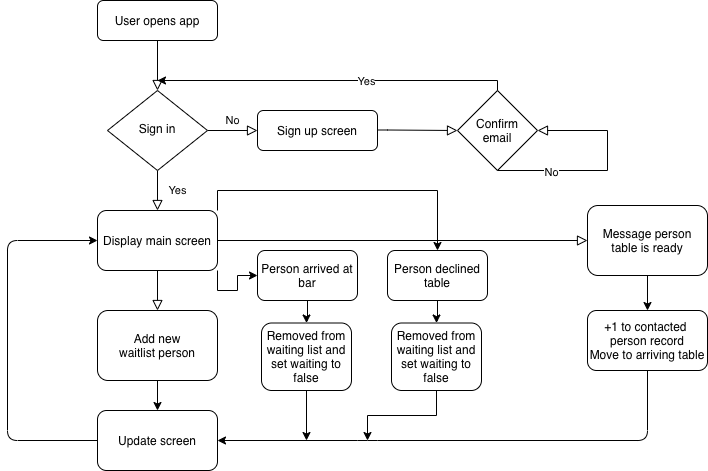

The diagram above was exported from draw.io. Its source (the exported page's mxGraphModel, read from the mxfile embedded in the PNG):
<mxGraphModel dx="694" dy="860" grid="1" gridSize="10" guides="1" tooltips="1" connect="1" arrows="1" fold="1" page="1" pageScale="1" pageWidth="827" pageHeight="1169" math="0" shadow="0">
  <root>
    <mxCell id="WIyWlLk6GJQsqaUBKTNV-0" />
    <mxCell id="WIyWlLk6GJQsqaUBKTNV-1" parent="WIyWlLk6GJQsqaUBKTNV-0" />
    <mxCell id="WIyWlLk6GJQsqaUBKTNV-2" value="" style="rounded=0;html=1;jettySize=auto;orthogonalLoop=1;fontSize=11;endArrow=block;endFill=0;endSize=8;strokeWidth=1;shadow=0;labelBackgroundColor=none;edgeStyle=orthogonalEdgeStyle;" parent="WIyWlLk6GJQsqaUBKTNV-1" source="WIyWlLk6GJQsqaUBKTNV-3" target="WIyWlLk6GJQsqaUBKTNV-6" edge="1">
      <mxGeometry relative="1" as="geometry" />
    </mxCell>
    <mxCell id="WIyWlLk6GJQsqaUBKTNV-3" value="User opens app" style="rounded=1;whiteSpace=wrap;html=1;fontSize=12;glass=0;strokeWidth=1;shadow=0;" parent="WIyWlLk6GJQsqaUBKTNV-1" vertex="1">
      <mxGeometry x="160" y="80" width="120" height="40" as="geometry" />
    </mxCell>
    <mxCell id="WIyWlLk6GJQsqaUBKTNV-4" value="Yes" style="rounded=0;html=1;jettySize=auto;orthogonalLoop=1;fontSize=11;endArrow=block;endFill=0;endSize=8;strokeWidth=1;shadow=0;labelBackgroundColor=none;edgeStyle=orthogonalEdgeStyle;" parent="WIyWlLk6GJQsqaUBKTNV-1" source="WIyWlLk6GJQsqaUBKTNV-6" edge="1">
      <mxGeometry y="20" relative="1" as="geometry">
        <mxPoint as="offset" />
        <mxPoint x="220" y="290" as="targetPoint" />
      </mxGeometry>
    </mxCell>
    <mxCell id="WIyWlLk6GJQsqaUBKTNV-5" value="No" style="edgeStyle=orthogonalEdgeStyle;rounded=0;html=1;jettySize=auto;orthogonalLoop=1;fontSize=11;endArrow=block;endFill=0;endSize=8;strokeWidth=1;shadow=0;labelBackgroundColor=none;" parent="WIyWlLk6GJQsqaUBKTNV-1" source="WIyWlLk6GJQsqaUBKTNV-6" target="WIyWlLk6GJQsqaUBKTNV-7" edge="1">
      <mxGeometry y="10" relative="1" as="geometry">
        <mxPoint as="offset" />
      </mxGeometry>
    </mxCell>
    <mxCell id="WIyWlLk6GJQsqaUBKTNV-6" value="Sign in" style="rhombus;whiteSpace=wrap;html=1;shadow=0;fontFamily=Helvetica;fontSize=12;align=center;strokeWidth=1;spacing=6;spacingTop=-4;" parent="WIyWlLk6GJQsqaUBKTNV-1" vertex="1">
      <mxGeometry x="170" y="170" width="100" height="80" as="geometry" />
    </mxCell>
    <mxCell id="WIyWlLk6GJQsqaUBKTNV-7" value="Sign up screen" style="rounded=1;whiteSpace=wrap;html=1;fontSize=12;glass=0;strokeWidth=1;shadow=0;" parent="WIyWlLk6GJQsqaUBKTNV-1" vertex="1">
      <mxGeometry x="320" y="190" width="120" height="40" as="geometry" />
    </mxCell>
    <mxCell id="WIyWlLk6GJQsqaUBKTNV-8" value="" style="rounded=0;html=1;jettySize=auto;orthogonalLoop=1;fontSize=11;endArrow=block;endFill=0;endSize=8;strokeWidth=1;shadow=0;labelBackgroundColor=none;edgeStyle=orthogonalEdgeStyle;exitX=0.5;exitY=1;exitDx=0;exitDy=0;" parent="WIyWlLk6GJQsqaUBKTNV-1" source="rAXSkr0nulwPfzdWciQ6-0" target="WIyWlLk6GJQsqaUBKTNV-11" edge="1">
      <mxGeometry x="0.3333" y="20" relative="1" as="geometry">
        <mxPoint as="offset" />
        <mxPoint x="220" y="370" as="sourcePoint" />
      </mxGeometry>
    </mxCell>
    <mxCell id="rAXSkr0nulwPfzdWciQ6-13" value="" style="edgeStyle=orthogonalEdgeStyle;rounded=0;orthogonalLoop=1;jettySize=auto;html=1;" edge="1" parent="WIyWlLk6GJQsqaUBKTNV-1" source="WIyWlLk6GJQsqaUBKTNV-11" target="rAXSkr0nulwPfzdWciQ6-12">
      <mxGeometry relative="1" as="geometry" />
    </mxCell>
    <mxCell id="WIyWlLk6GJQsqaUBKTNV-11" value="Add new&lt;br&gt;waitlist person" style="rounded=1;whiteSpace=wrap;html=1;fontSize=12;glass=0;strokeWidth=1;shadow=0;" parent="WIyWlLk6GJQsqaUBKTNV-1" vertex="1">
      <mxGeometry x="160" y="390" width="120" height="70" as="geometry" />
    </mxCell>
    <mxCell id="rAXSkr0nulwPfzdWciQ6-21" style="edgeStyle=orthogonalEdgeStyle;rounded=0;orthogonalLoop=1;jettySize=auto;html=1;exitX=1;exitY=1;exitDx=0;exitDy=0;entryX=0;entryY=0.5;entryDx=0;entryDy=0;" edge="1" parent="WIyWlLk6GJQsqaUBKTNV-1" source="rAXSkr0nulwPfzdWciQ6-0" target="rAXSkr0nulwPfzdWciQ6-19">
      <mxGeometry relative="1" as="geometry" />
    </mxCell>
    <mxCell id="rAXSkr0nulwPfzdWciQ6-28" style="edgeStyle=orthogonalEdgeStyle;rounded=0;orthogonalLoop=1;jettySize=auto;html=1;exitX=1;exitY=0;exitDx=0;exitDy=0;entryX=0.5;entryY=0;entryDx=0;entryDy=0;" edge="1" parent="WIyWlLk6GJQsqaUBKTNV-1" source="rAXSkr0nulwPfzdWciQ6-0" target="rAXSkr0nulwPfzdWciQ6-26">
      <mxGeometry relative="1" as="geometry" />
    </mxCell>
    <mxCell id="rAXSkr0nulwPfzdWciQ6-0" value="Display main screen" style="rounded=1;whiteSpace=wrap;html=1;" vertex="1" parent="WIyWlLk6GJQsqaUBKTNV-1">
      <mxGeometry x="160" y="290" width="120" height="60" as="geometry" />
    </mxCell>
    <mxCell id="rAXSkr0nulwPfzdWciQ6-1" value="" style="edgeStyle=orthogonalEdgeStyle;rounded=0;html=1;jettySize=auto;orthogonalLoop=1;fontSize=11;endArrow=block;endFill=0;endSize=8;strokeWidth=1;shadow=0;labelBackgroundColor=none;" edge="1" parent="WIyWlLk6GJQsqaUBKTNV-1">
      <mxGeometry y="10" relative="1" as="geometry">
        <mxPoint as="offset" />
        <mxPoint x="440" y="209.5" as="sourcePoint" />
        <mxPoint x="520" y="210" as="targetPoint" />
        <Array as="points">
          <mxPoint x="450" y="209.5" />
          <mxPoint x="450" y="209.5" />
        </Array>
      </mxGeometry>
    </mxCell>
    <mxCell id="rAXSkr0nulwPfzdWciQ6-2" value="Confirm&lt;br&gt;email" style="rhombus;whiteSpace=wrap;html=1;" vertex="1" parent="WIyWlLk6GJQsqaUBKTNV-1">
      <mxGeometry x="520" y="170" width="80" height="80" as="geometry" />
    </mxCell>
    <mxCell id="rAXSkr0nulwPfzdWciQ6-4" value="" style="edgeStyle=orthogonalEdgeStyle;rounded=0;orthogonalLoop=1;jettySize=auto;html=1;exitX=0.5;exitY=0;exitDx=0;exitDy=0;" edge="1" parent="WIyWlLk6GJQsqaUBKTNV-1" source="rAXSkr0nulwPfzdWciQ6-2">
      <mxGeometry relative="1" as="geometry">
        <mxPoint x="570" y="140" as="sourcePoint" />
        <mxPoint x="220" y="160" as="targetPoint" />
        <Array as="points">
          <mxPoint x="560" y="160" />
        </Array>
      </mxGeometry>
    </mxCell>
    <mxCell id="rAXSkr0nulwPfzdWciQ6-5" value="Yes" style="edgeLabel;html=1;align=center;verticalAlign=middle;resizable=0;points=[];" vertex="1" connectable="0" parent="rAXSkr0nulwPfzdWciQ6-4">
      <mxGeometry x="-0.1868" relative="1" as="geometry">
        <mxPoint as="offset" />
      </mxGeometry>
    </mxCell>
    <mxCell id="rAXSkr0nulwPfzdWciQ6-17" value="" style="edgeStyle=orthogonalEdgeStyle;rounded=0;orthogonalLoop=1;jettySize=auto;html=1;" edge="1" parent="WIyWlLk6GJQsqaUBKTNV-1" source="rAXSkr0nulwPfzdWciQ6-6" target="rAXSkr0nulwPfzdWciQ6-16">
      <mxGeometry relative="1" as="geometry" />
    </mxCell>
    <mxCell id="rAXSkr0nulwPfzdWciQ6-6" value="Message person&lt;br&gt;table is ready" style="rounded=1;whiteSpace=wrap;html=1;fontSize=12;glass=0;strokeWidth=1;shadow=0;" vertex="1" parent="WIyWlLk6GJQsqaUBKTNV-1">
      <mxGeometry x="650" y="285" width="120" height="70" as="geometry" />
    </mxCell>
    <mxCell id="rAXSkr0nulwPfzdWciQ6-7" value="" style="rounded=0;html=1;jettySize=auto;orthogonalLoop=1;fontSize=11;endArrow=block;endFill=0;endSize=8;strokeWidth=1;shadow=0;labelBackgroundColor=none;edgeStyle=orthogonalEdgeStyle;exitX=1;exitY=0.5;exitDx=0;exitDy=0;entryX=0;entryY=0.5;entryDx=0;entryDy=0;" edge="1" parent="WIyWlLk6GJQsqaUBKTNV-1" source="rAXSkr0nulwPfzdWciQ6-0" target="rAXSkr0nulwPfzdWciQ6-6">
      <mxGeometry x="0.3333" y="20" relative="1" as="geometry">
        <mxPoint as="offset" />
        <mxPoint x="440" y="470" as="sourcePoint" />
        <mxPoint x="350" y="510" as="targetPoint" />
      </mxGeometry>
    </mxCell>
    <mxCell id="rAXSkr0nulwPfzdWciQ6-8" value="" style="edgeStyle=orthogonalEdgeStyle;rounded=0;html=1;jettySize=auto;orthogonalLoop=1;fontSize=11;endArrow=block;endFill=0;endSize=8;strokeWidth=1;shadow=0;labelBackgroundColor=none;" edge="1" parent="WIyWlLk6GJQsqaUBKTNV-1" target="rAXSkr0nulwPfzdWciQ6-2">
      <mxGeometry y="10" relative="1" as="geometry">
        <mxPoint as="offset" />
        <mxPoint x="560" y="250" as="sourcePoint" />
        <mxPoint x="680" y="190" as="targetPoint" />
        <Array as="points">
          <mxPoint x="670" y="250" />
          <mxPoint x="670" y="210" />
        </Array>
      </mxGeometry>
    </mxCell>
    <mxCell id="rAXSkr0nulwPfzdWciQ6-9" value="No&lt;br&gt;" style="edgeLabel;html=1;align=center;verticalAlign=middle;resizable=0;points=[];" vertex="1" connectable="0" parent="rAXSkr0nulwPfzdWciQ6-8">
      <mxGeometry x="-0.5182" y="-1" relative="1" as="geometry">
        <mxPoint as="offset" />
      </mxGeometry>
    </mxCell>
    <mxCell id="rAXSkr0nulwPfzdWciQ6-12" value="Update screen" style="whiteSpace=wrap;html=1;rounded=1;shadow=0;strokeWidth=1;glass=0;" vertex="1" parent="WIyWlLk6GJQsqaUBKTNV-1">
      <mxGeometry x="160" y="490" width="120" height="60" as="geometry" />
    </mxCell>
    <mxCell id="rAXSkr0nulwPfzdWciQ6-14" value="" style="endArrow=classic;html=1;exitX=0;exitY=0.5;exitDx=0;exitDy=0;entryX=0;entryY=0.5;entryDx=0;entryDy=0;" edge="1" parent="WIyWlLk6GJQsqaUBKTNV-1" source="rAXSkr0nulwPfzdWciQ6-12" target="rAXSkr0nulwPfzdWciQ6-0">
      <mxGeometry width="50" height="50" relative="1" as="geometry">
        <mxPoint x="70" y="540" as="sourcePoint" />
        <mxPoint x="70" y="250" as="targetPoint" />
        <Array as="points">
          <mxPoint x="70" y="520" />
          <mxPoint x="70" y="320" />
        </Array>
      </mxGeometry>
    </mxCell>
    <mxCell id="rAXSkr0nulwPfzdWciQ6-16" value="+1 to contacted&amp;nbsp;&lt;br&gt;person record&lt;br&gt;Move to arriving table" style="whiteSpace=wrap;html=1;rounded=1;shadow=0;strokeWidth=1;glass=0;" vertex="1" parent="WIyWlLk6GJQsqaUBKTNV-1">
      <mxGeometry x="650" y="390" width="120" height="60" as="geometry" />
    </mxCell>
    <mxCell id="rAXSkr0nulwPfzdWciQ6-18" value="" style="endArrow=classic;html=1;exitX=0.5;exitY=1;exitDx=0;exitDy=0;entryX=1;entryY=0.5;entryDx=0;entryDy=0;" edge="1" parent="WIyWlLk6GJQsqaUBKTNV-1" source="rAXSkr0nulwPfzdWciQ6-16" target="rAXSkr0nulwPfzdWciQ6-12">
      <mxGeometry width="50" height="50" relative="1" as="geometry">
        <mxPoint x="430" y="570" as="sourcePoint" />
        <mxPoint x="430" y="580" as="targetPoint" />
        <Array as="points">
          <mxPoint x="710" y="520" />
          <mxPoint x="430" y="520" />
        </Array>
      </mxGeometry>
    </mxCell>
    <mxCell id="rAXSkr0nulwPfzdWciQ6-23" value="" style="edgeStyle=orthogonalEdgeStyle;rounded=0;orthogonalLoop=1;jettySize=auto;html=1;" edge="1" parent="WIyWlLk6GJQsqaUBKTNV-1" source="rAXSkr0nulwPfzdWciQ6-19" target="rAXSkr0nulwPfzdWciQ6-22">
      <mxGeometry relative="1" as="geometry" />
    </mxCell>
    <mxCell id="rAXSkr0nulwPfzdWciQ6-19" value="Person arrived at&lt;br&gt;bar" style="rounded=1;whiteSpace=wrap;html=1;fontSize=12;glass=0;strokeWidth=1;shadow=0;" vertex="1" parent="WIyWlLk6GJQsqaUBKTNV-1">
      <mxGeometry x="320" y="330" width="100" height="50" as="geometry" />
    </mxCell>
    <mxCell id="rAXSkr0nulwPfzdWciQ6-24" style="edgeStyle=orthogonalEdgeStyle;rounded=0;orthogonalLoop=1;jettySize=auto;html=1;exitX=0.5;exitY=1;exitDx=0;exitDy=0;" edge="1" parent="WIyWlLk6GJQsqaUBKTNV-1" source="rAXSkr0nulwPfzdWciQ6-22">
      <mxGeometry relative="1" as="geometry">
        <mxPoint x="369" y="520" as="targetPoint" />
      </mxGeometry>
    </mxCell>
    <mxCell id="rAXSkr0nulwPfzdWciQ6-22" value="Removed from waiting list and set waiting to false" style="whiteSpace=wrap;html=1;rounded=1;shadow=0;strokeWidth=1;glass=0;" vertex="1" parent="WIyWlLk6GJQsqaUBKTNV-1">
      <mxGeometry x="324" y="402.5" width="90" height="67.5" as="geometry" />
    </mxCell>
    <mxCell id="rAXSkr0nulwPfzdWciQ6-25" value="" style="edgeStyle=orthogonalEdgeStyle;rounded=0;orthogonalLoop=1;jettySize=auto;html=1;" edge="1" parent="WIyWlLk6GJQsqaUBKTNV-1" source="rAXSkr0nulwPfzdWciQ6-26" target="rAXSkr0nulwPfzdWciQ6-27">
      <mxGeometry relative="1" as="geometry" />
    </mxCell>
    <mxCell id="rAXSkr0nulwPfzdWciQ6-26" value="Person declined table" style="rounded=1;whiteSpace=wrap;html=1;fontSize=12;glass=0;strokeWidth=1;shadow=0;" vertex="1" parent="WIyWlLk6GJQsqaUBKTNV-1">
      <mxGeometry x="450" y="330" width="100" height="50" as="geometry" />
    </mxCell>
    <mxCell id="rAXSkr0nulwPfzdWciQ6-29" style="edgeStyle=orthogonalEdgeStyle;rounded=0;orthogonalLoop=1;jettySize=auto;html=1;exitX=0.5;exitY=1;exitDx=0;exitDy=0;" edge="1" parent="WIyWlLk6GJQsqaUBKTNV-1" source="rAXSkr0nulwPfzdWciQ6-27">
      <mxGeometry relative="1" as="geometry">
        <mxPoint x="430" y="520" as="targetPoint" />
      </mxGeometry>
    </mxCell>
    <mxCell id="rAXSkr0nulwPfzdWciQ6-27" value="Removed from waiting list and set waiting to false" style="whiteSpace=wrap;html=1;rounded=1;shadow=0;strokeWidth=1;glass=0;" vertex="1" parent="WIyWlLk6GJQsqaUBKTNV-1">
      <mxGeometry x="454" y="402.5" width="90" height="67.5" as="geometry" />
    </mxCell>
  </root>
</mxGraphModel>